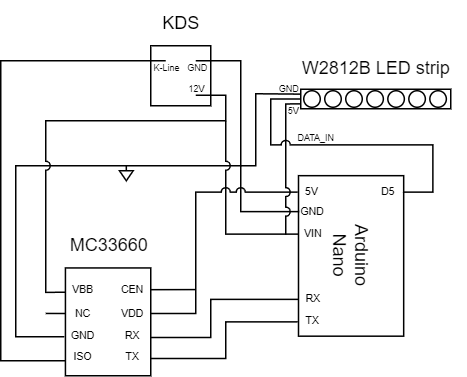

The diagram above was exported from draw.io. Its source (the exported page's mxGraphModel, read from the mxfile embedded in the PNG):
<mxGraphModel dx="653" dy="383" grid="1" gridSize="10" guides="1" tooltips="1" connect="1" arrows="1" fold="1" page="1" pageScale="1" pageWidth="827" pageHeight="1169" math="0" shadow="0">
  <root>
    <mxCell id="0" />
    <mxCell id="1" parent="0" />
    <mxCell id="2" value="" style="rounded=0;whiteSpace=wrap;html=1;rotation=-180;points=[[0,0.25,0,0,0],[0,0.5,0,0,0],[0,0.75,0,0,0],[0.08,0.11,0,0,0],[0.08,0.36,0,0,0],[0.08,0.63,0,0,0],[0.08,0.89,0,0,0],[0.92,0.11,0,0,0],[0.92,0.36,0,0,0],[0.92,0.63,0,0,0],[0.92,0.89,0,0,0],[1,0.25,0,0,0],[1,0.5,0,0,0],[1,0.75,0,0,0]];" vertex="1" parent="1">
      <mxGeometry x="273.12" y="328.12" width="56.88" height="71.87" as="geometry" />
    </mxCell>
    <mxCell id="3" value="" style="whiteSpace=wrap;html=1;aspect=fixed;points=[[0,0,0,0,0],[0,0.5,0,0,0],[0,1,0,0,0],[0.25,0,0,0,0],[0.25,0.25,0,0,0],[0.25,0.75,0,0,0],[0.25,1,0,0,0],[0.5,0,0,0,0],[0.5,1,0,0,0],[0.75,0,0,0,0],[0.75,0.25,0,0,0],[0.75,0.75,0,0,0],[0.75,1,0,0,0],[1,0,0,0,0],[1,0.5,0,0,0],[1,1,0,0,0]];" vertex="1" parent="1">
      <mxGeometry x="330" y="180" width="40" height="40" as="geometry" />
    </mxCell>
    <mxCell id="4" value="Arduino&lt;br&gt;Nano" style="rounded=0;whiteSpace=wrap;html=1;rotation=90;" vertex="1" parent="1">
      <mxGeometry x="410.06" y="285.06" width="107" height="70.12" as="geometry" />
    </mxCell>
    <mxCell id="5" style="rounded=0;orthogonalLoop=1;jettySize=auto;html=1;entryX=0.25;entryY=0.25;entryDx=0;entryDy=0;entryPerimeter=0;endArrow=none;endFill=0;exitX=0.027;exitY=0.598;exitDx=0;exitDy=0;exitPerimeter=0;" edge="1" source="6" target="3" parent="1">
      <mxGeometry relative="1" as="geometry">
        <mxPoint x="270" y="390" as="sourcePoint" />
        <Array as="points">
          <mxPoint x="230" y="390" />
          <mxPoint x="230" y="190" />
        </Array>
      </mxGeometry>
    </mxCell>
    <mxCell id="6" value="ISO" style="text;html=1;strokeColor=none;fillColor=none;align=center;verticalAlign=middle;whiteSpace=wrap;rounded=0;fontSize=7;" vertex="1" parent="1">
      <mxGeometry x="272.76" y="380.99" width="24" height="15" as="geometry" />
    </mxCell>
    <mxCell id="7" value="GND" style="text;html=1;strokeColor=none;fillColor=none;align=center;verticalAlign=middle;whiteSpace=wrap;rounded=0;fontSize=7;" vertex="1" parent="1">
      <mxGeometry x="273.12" y="366.99" width="24" height="15" as="geometry" />
    </mxCell>
    <mxCell id="8" style="edgeStyle=orthogonalEdgeStyle;rounded=0;orthogonalLoop=1;jettySize=auto;html=1;exitX=0;exitY=0.5;exitDx=0;exitDy=0;endArrow=none;endFill=0;" edge="1" source="9" parent="1">
      <mxGeometry relative="1" as="geometry">
        <mxPoint x="260" y="358.46666666666664" as="targetPoint" />
      </mxGeometry>
    </mxCell>
    <mxCell id="9" value="NC" style="text;html=1;strokeColor=none;fillColor=none;align=center;verticalAlign=middle;whiteSpace=wrap;rounded=0;fontSize=7;" vertex="1" parent="1">
      <mxGeometry x="273.12" y="351" width="24" height="15" as="geometry" />
    </mxCell>
    <mxCell id="10" value="VBB" style="text;html=1;strokeColor=none;fillColor=none;align=center;verticalAlign=middle;whiteSpace=wrap;rounded=0;fontSize=7;" vertex="1" parent="1">
      <mxGeometry x="273.12" y="335.12" width="24" height="15" as="geometry" />
    </mxCell>
    <mxCell id="11" style="edgeStyle=orthogonalEdgeStyle;rounded=0;orthogonalLoop=1;jettySize=auto;html=1;exitX=0.75;exitY=0.25;exitDx=0;exitDy=0;exitPerimeter=0;entryX=-0.028;entryY=0.425;entryDx=0;entryDy=0;endArrow=none;endFill=0;entryPerimeter=0;jumpStyle=arc;" edge="1" source="3" target="7" parent="1">
      <mxGeometry relative="1" as="geometry">
        <Array as="points">
          <mxPoint x="390" y="190" />
          <mxPoint x="390" y="260" />
          <mxPoint x="240" y="260" />
          <mxPoint x="240" y="374" />
          <mxPoint x="272" y="374" />
        </Array>
      </mxGeometry>
    </mxCell>
    <mxCell id="12" style="edgeStyle=orthogonalEdgeStyle;rounded=0;orthogonalLoop=1;jettySize=auto;html=1;exitX=0.75;exitY=0.75;exitDx=0;exitDy=0;exitPerimeter=0;entryX=0;entryY=0.75;entryDx=0;entryDy=0;endArrow=none;endFill=0;jumpStyle=arc;" edge="1" parent="1">
      <mxGeometry relative="1" as="geometry">
        <mxPoint x="360" y="213" as="sourcePoint" />
        <mxPoint x="273.12" y="344.37" as="targetPoint" />
        <Array as="points">
          <mxPoint x="380" y="213" />
          <mxPoint x="380" y="230" />
          <mxPoint x="260" y="230" />
          <mxPoint x="260" y="344" />
        </Array>
      </mxGeometry>
    </mxCell>
    <mxCell id="13" value="12V" style="text;html=1;strokeColor=none;fillColor=none;align=center;verticalAlign=middle;whiteSpace=wrap;rounded=0;fontSize=6;" vertex="1" parent="1">
      <mxGeometry x="349" y="201" width="24" height="15" as="geometry" />
    </mxCell>
    <mxCell id="14" value="GND" style="text;html=1;strokeColor=none;fillColor=none;align=center;verticalAlign=middle;whiteSpace=wrap;rounded=0;fontSize=6;" vertex="1" parent="1">
      <mxGeometry x="354" y="193" width="15" height="3" as="geometry" />
    </mxCell>
    <mxCell id="15" value="K-Line" style="text;html=1;strokeColor=none;fillColor=none;align=center;verticalAlign=middle;whiteSpace=wrap;rounded=0;fontSize=6;" vertex="1" parent="1">
      <mxGeometry x="331" y="193" width="20" height="4" as="geometry" />
    </mxCell>
    <mxCell id="16" value="KDS" style="text;html=1;align=center;verticalAlign=middle;resizable=0;points=[];autosize=1;strokeColor=none;fillColor=none;" vertex="1" parent="1">
      <mxGeometry x="325" y="150" width="50" height="30" as="geometry" />
    </mxCell>
    <mxCell id="17" value="MC33660" style="text;html=1;align=center;verticalAlign=middle;resizable=0;points=[];autosize=1;strokeColor=none;fillColor=none;" vertex="1" parent="1">
      <mxGeometry x="261.56" y="298.12" width="80" height="30" as="geometry" />
    </mxCell>
    <mxCell id="18" style="edgeStyle=orthogonalEdgeStyle;rounded=0;orthogonalLoop=1;jettySize=auto;html=1;exitX=1;exitY=0.5;exitDx=0;exitDy=0;entryX=0;entryY=0.5;entryDx=0;entryDy=0;endArrow=none;endFill=0;" edge="1" source="19" target="25" parent="1">
      <mxGeometry relative="1" as="geometry">
        <Array as="points">
          <mxPoint x="380" y="388" />
          <mxPoint x="380" y="364" />
        </Array>
      </mxGeometry>
    </mxCell>
    <mxCell id="19" value="TX" style="text;html=1;strokeColor=none;fillColor=none;align=center;verticalAlign=middle;whiteSpace=wrap;rounded=0;fontSize=7;" vertex="1" parent="1">
      <mxGeometry x="305.76" y="380.99" width="24" height="15" as="geometry" />
    </mxCell>
    <mxCell id="20" style="edgeStyle=orthogonalEdgeStyle;rounded=0;orthogonalLoop=1;jettySize=auto;html=1;exitX=1;exitY=0.5;exitDx=0;exitDy=0;entryX=0;entryY=0.5;entryDx=0;entryDy=0;endArrow=none;endFill=0;" edge="1" source="21" target="32" parent="1">
      <mxGeometry relative="1" as="geometry">
        <Array as="points">
          <mxPoint x="370" y="374" />
          <mxPoint x="370" y="349" />
        </Array>
      </mxGeometry>
    </mxCell>
    <mxCell id="21" value="RX" style="text;html=1;strokeColor=none;fillColor=none;align=center;verticalAlign=middle;whiteSpace=wrap;rounded=0;fontSize=7;" vertex="1" parent="1">
      <mxGeometry x="306.12" y="366.99" width="24" height="15" as="geometry" />
    </mxCell>
    <mxCell id="22" value="VDD" style="text;html=1;strokeColor=none;fillColor=none;align=center;verticalAlign=middle;whiteSpace=wrap;rounded=0;fontSize=7;" vertex="1" parent="1">
      <mxGeometry x="306.12" y="351" width="24" height="15" as="geometry" />
    </mxCell>
    <mxCell id="23" style="edgeStyle=orthogonalEdgeStyle;rounded=0;orthogonalLoop=1;jettySize=auto;html=1;exitX=1;exitY=0.5;exitDx=0;exitDy=0;endArrow=none;endFill=0;" edge="1" source="24" parent="1">
      <mxGeometry relative="1" as="geometry">
        <mxPoint x="360" y="342.55555555555554" as="targetPoint" />
      </mxGeometry>
    </mxCell>
    <mxCell id="24" value="CEN" style="text;html=1;strokeColor=none;fillColor=none;align=center;verticalAlign=middle;whiteSpace=wrap;rounded=0;fontSize=7;" vertex="1" parent="1">
      <mxGeometry x="306.12" y="335.12" width="24" height="15" as="geometry" />
    </mxCell>
    <mxCell id="25" value="TX" style="text;html=1;strokeColor=none;fillColor=none;align=center;verticalAlign=middle;whiteSpace=wrap;rounded=0;fontSize=7;" vertex="1" parent="1">
      <mxGeometry x="428" y="356.56" width="20" height="15" as="geometry" />
    </mxCell>
    <mxCell id="26" style="edgeStyle=orthogonalEdgeStyle;rounded=0;orthogonalLoop=1;jettySize=auto;html=1;exitX=0;exitY=0.5;exitDx=0;exitDy=0;endArrow=none;endFill=0;jumpStyle=arc;" edge="1" source="27" parent="1">
      <mxGeometry relative="1" as="geometry">
        <mxPoint x="380" y="230" as="targetPoint" />
      </mxGeometry>
    </mxCell>
    <mxCell id="27" value="VIN" style="text;html=1;strokeColor=none;fillColor=none;align=center;verticalAlign=middle;whiteSpace=wrap;rounded=0;fontSize=7;" vertex="1" parent="1">
      <mxGeometry x="428.5" y="298.12" width="19" height="15" as="geometry" />
    </mxCell>
    <mxCell id="28" style="edgeStyle=orthogonalEdgeStyle;rounded=0;orthogonalLoop=1;jettySize=auto;html=1;exitX=0;exitY=0.5;exitDx=0;exitDy=0;endArrow=none;endFill=0;jumpStyle=arc;" edge="1" source="29" parent="1">
      <mxGeometry relative="1" as="geometry">
        <mxPoint x="390" y="260" as="targetPoint" />
      </mxGeometry>
    </mxCell>
    <mxCell id="29" value="GND" style="text;html=1;strokeColor=none;fillColor=none;align=center;verticalAlign=middle;whiteSpace=wrap;rounded=0;fontSize=7;" vertex="1" parent="1">
      <mxGeometry x="429" y="283.12" width="18" height="15" as="geometry" />
    </mxCell>
    <mxCell id="30" style="edgeStyle=orthogonalEdgeStyle;rounded=0;orthogonalLoop=1;jettySize=auto;html=1;exitX=0;exitY=0.5;exitDx=0;exitDy=0;entryX=1;entryY=0.5;entryDx=0;entryDy=0;endArrow=none;endFill=0;jumpStyle=arc;" edge="1" source="31" target="22" parent="1">
      <mxGeometry relative="1" as="geometry">
        <Array as="points">
          <mxPoint x="360" y="278" />
          <mxPoint x="360" y="359" />
        </Array>
      </mxGeometry>
    </mxCell>
    <mxCell id="31" value="5V" style="text;html=1;strokeColor=none;fillColor=none;align=center;verticalAlign=middle;whiteSpace=wrap;rounded=0;fontSize=7;" vertex="1" parent="1">
      <mxGeometry x="428" y="270.06" width="19" height="15" as="geometry" />
    </mxCell>
    <mxCell id="32" value="RX" style="text;html=1;strokeColor=none;fillColor=none;align=center;verticalAlign=middle;whiteSpace=wrap;rounded=0;fontSize=7;" vertex="1" parent="1">
      <mxGeometry x="428.5" y="341.56" width="19" height="15" as="geometry" />
    </mxCell>
    <mxCell id="33" value="" style="pointerEvents=1;verticalLabelPosition=bottom;shadow=0;dashed=0;align=center;html=1;verticalAlign=top;shape=mxgraph.electrical.signal_sources.signal_ground;" vertex="1" parent="1">
      <mxGeometry x="309.12" y="260" width="9.17" height="10" as="geometry" />
    </mxCell>
    <mxCell id="34" style="edgeStyle=orthogonalEdgeStyle;rounded=0;orthogonalLoop=1;jettySize=auto;html=1;exitX=0;exitY=0.75;exitDx=0;exitDy=0;jumpStyle=arc;endArrow=none;endFill=0;" edge="1" source="35" parent="1">
      <mxGeometry relative="1" as="geometry">
        <mxPoint x="420" y="306" as="targetPoint" />
        <mxPoint x="430" y="214.75" as="sourcePoint" />
        <Array as="points">
          <mxPoint x="420" y="219" />
        </Array>
      </mxGeometry>
    </mxCell>
    <mxCell id="35" value="" style="rounded=0;whiteSpace=wrap;html=1;" vertex="1" parent="1">
      <mxGeometry x="430" y="209" width="100" height="13" as="geometry" />
    </mxCell>
    <mxCell id="36" value="" style="ellipse;whiteSpace=wrap;html=1;aspect=fixed;" vertex="1" parent="1">
      <mxGeometry x="432" y="210" width="11" height="11" as="geometry" />
    </mxCell>
    <mxCell id="37" value="" style="ellipse;whiteSpace=wrap;html=1;aspect=fixed;" vertex="1" parent="1">
      <mxGeometry x="446" y="210" width="11" height="11" as="geometry" />
    </mxCell>
    <mxCell id="38" value="" style="ellipse;whiteSpace=wrap;html=1;aspect=fixed;" vertex="1" parent="1">
      <mxGeometry x="460" y="210" width="11" height="11" as="geometry" />
    </mxCell>
    <mxCell id="39" value="" style="ellipse;whiteSpace=wrap;html=1;aspect=fixed;" vertex="1" parent="1">
      <mxGeometry x="474.06" y="210" width="11" height="11" as="geometry" />
    </mxCell>
    <mxCell id="40" value="" style="ellipse;whiteSpace=wrap;html=1;aspect=fixed;" vertex="1" parent="1">
      <mxGeometry x="488.06" y="210" width="11" height="11" as="geometry" />
    </mxCell>
    <mxCell id="41" value="" style="ellipse;whiteSpace=wrap;html=1;aspect=fixed;" vertex="1" parent="1">
      <mxGeometry x="502.06" y="210" width="11" height="11" as="geometry" />
    </mxCell>
    <mxCell id="42" value="" style="ellipse;whiteSpace=wrap;html=1;aspect=fixed;" vertex="1" parent="1">
      <mxGeometry x="516.06" y="210" width="11" height="11" as="geometry" />
    </mxCell>
    <mxCell id="43" value="W2812B LED strip" style="text;html=1;align=center;verticalAlign=middle;resizable=0;points=[];autosize=1;strokeColor=none;fillColor=none;" vertex="1" parent="1">
      <mxGeometry x="419.56" y="179.5" width="120" height="30" as="geometry" />
    </mxCell>
    <mxCell id="44" value="" style="endArrow=none;html=1;rounded=0;entryX=0;entryY=0.25;entryDx=0;entryDy=0;" edge="1" target="35" parent="1">
      <mxGeometry width="50" height="50" relative="1" as="geometry">
        <mxPoint x="390" y="260" as="sourcePoint" />
        <mxPoint x="430" y="217.25000000000006" as="targetPoint" />
        <Array as="points">
          <mxPoint x="400" y="260" />
          <mxPoint x="400" y="212" />
        </Array>
      </mxGeometry>
    </mxCell>
    <mxCell id="45" style="edgeStyle=orthogonalEdgeStyle;rounded=0;orthogonalLoop=1;jettySize=auto;html=1;exitX=1;exitY=0.5;exitDx=0;exitDy=0;entryX=0;entryY=0.5;entryDx=0;entryDy=0;endArrow=none;endFill=0;jumpStyle=arc;" edge="1" source="46" target="35" parent="1">
      <mxGeometry relative="1" as="geometry" />
    </mxCell>
    <mxCell id="46" value="D5" style="text;html=1;strokeColor=none;fillColor=none;align=center;verticalAlign=middle;whiteSpace=wrap;rounded=0;fontSize=7;" vertex="1" parent="1">
      <mxGeometry x="479.06" y="270.06" width="19" height="15" as="geometry" />
    </mxCell>
    <mxCell id="47" value="GND" style="text;html=1;strokeColor=none;fillColor=none;align=center;verticalAlign=middle;whiteSpace=wrap;rounded=0;fontSize=6;" vertex="1" parent="1">
      <mxGeometry x="415" y="207" width="15" height="3" as="geometry" />
    </mxCell>
    <mxCell id="48" value="5V" style="text;html=1;strokeColor=none;fillColor=none;align=center;verticalAlign=middle;whiteSpace=wrap;rounded=0;fontSize=6;" vertex="1" parent="1">
      <mxGeometry x="418" y="222" width="15" height="3" as="geometry" />
    </mxCell>
    <mxCell id="49" value="DATA_IN" style="text;html=1;strokeColor=none;fillColor=none;align=center;verticalAlign=middle;whiteSpace=wrap;rounded=0;fontSize=6;" vertex="1" parent="1">
      <mxGeometry x="433" y="240" width="15" height="3" as="geometry" />
    </mxCell>
  </root>
</mxGraphModel>